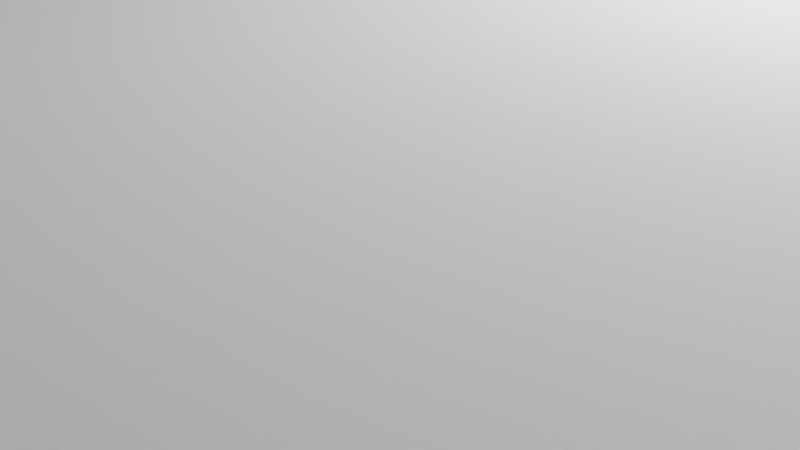 # Source: DeskPlug.blend  (saved by Blender 3.0.42; exported with 4.5.12 LTS)
import bpy
from mathutils import Matrix  # noqa: F401  (used for matrix-valued properties, if any)

bpy.ops.wm.read_factory_settings(use_empty=True)
scene = bpy.context.scene
scene.name = 'Scene'

# ---- collections
col_collection = bpy.data.collections.new('Collection'); scene.collection.children.link(col_collection)
col_collection_1 = bpy.data.collections.new('Collection 1'); col_collection.children.link(col_collection_1)

# ---- materials (node trees are filled in below, after node groups)
mat_material_001 = bpy.data.materials.new('Material.001')
mat_material_001.use_transparent_shadow = False

# ---- material node trees
mat_material_001.use_nodes = True; mat_material_001.node_tree.nodes.clear()
_N = mat_material_001.node_tree.nodes; _L = mat_material_001.node_tree.links
n0 = _N.new('ShaderNodeBsdfPrincipled'); n0.name = 'Principled BSDF'; n0.location = (10, 300)
n0.distribution = 'GGX'
n0.subsurface_method = 'RANDOM_WALK_SKIN'
n0.inputs[0].default_value = (0.8, 0.0, 0.5762, 1.0)
n0.inputs[3].default_value = 1.45
n0.inputs[27].default_value = (0.0, 0.0, 0.0, 1.0)
n0.inputs[28].default_value = 1.0
n1 = _N.new('ShaderNodeOutputMaterial'); n1.name = 'Material Output'; n1.location = (300, 300)
_L.new(n0.outputs[0], n1.inputs[0])
n1.is_active_output = True

# ---- world
world_world = bpy.data.worlds.new('World'); scene.world = world_world
world_world.use_nodes = True; world_world.node_tree.nodes.clear()
_N = world_world.node_tree.nodes; _L = world_world.node_tree.links
n0 = _N.new('ShaderNodeOutputWorld'); n0.name = 'World Output'; n0.location = (300, 300)
n1 = _N.new('ShaderNodeBackground'); n1.name = 'Background'; n1.location = (10, 300)
n1.inputs[0].default_value = (0.05088, 0.05088, 0.05088, 1.0)
_L.new(n1.outputs[0], n0.inputs[0])
n0.is_active_output = True
world_world.color = (0.05088, 0.05088, 0.05088)
world_world.use_sun_shadow = False
world_world.sun_shadow_jitter_overblur = 0.0

# ---- cameras
cam_camera = bpy.data.cameras.new('Camera')
cam_camera.clip_end = 100.0
cam_camera.ortho_scale = 7.314

# ---- lights
light_light = bpy.data.lights.new('Light', 'POINT')
light_light.transmission_factor = 0.0
light_light.energy = 1000.0
light_light.shadow_soft_size = 0.1
light_light.shadow_maximum_resolution = 0.006
light_light.use_absolute_resolution = True

# ---- meshes
me_cylinder_002 = bpy.data.meshes.new('Cylinder.002')
me_cylinder_002.from_pydata([(0.0, 1.0, -1.0), (0.0, 0.9333, -1.0), (0.0, 0.9333, 0.2), (0.0, 1.067, 0.8), (0.0, 1.067, 1.2), (0.1821, 0.9154, -1.0), (0.09802, 0.9952, -1.0), (0.1821, 0.9154, 0.2), (0.3572, 0.8623, -1.0), (0.2081, 1.046, 0.8), (0.3572, 0.8623, 0.2), (0.2081, 1.046, 1.2), (0.1951, 0.9808, -1.0), (0.5185, 0.776, -1.0), (0.4082, 0.9855, 0.8), (0.5185, 0.776, 0.2), (0.66, 0.66, -1.0), (0.4082, 0.9855, 1.2), (0.5926, 0.8869, 0.8), (0.66, 0.66, 0.2), (0.776, 0.5185, -1.0), (0.2903, 0.9569, -1.0), (0.776, 0.5185, 0.2), (0.5926, 0.8869, 1.2), (0.3827, 0.9239, -1.0), (0.8623, 0.3572, -1.0), (0.7542, 0.7542, 0.8), (0.8623, 0.3572, 0.2), (0.9154, 0.1821, -1.0), (0.7542, 0.7542, 1.2), (0.4714, 0.8819, -1.0), (0.9154, 0.1821, 0.2), (0.9333, -4.08e-08, -1.0), (0.8869, 0.5926, 0.8), (0.9333, -4.08e-08, 0.2), (0.8869, 0.5926, 1.2), (0.5556, 0.8315, -1.0), (0.9154, -0.1821, -1.0), (0.9154, -0.1821, 0.2), (0.9855, 0.4082, 0.8), (0.8623, -0.3572, -1.0), (0.9855, 0.4082, 1.2), (0.8623, -0.3572, 0.2), (1.046, 0.2081, 0.8), (0.776, -0.5185, -1.0), (0.6344, 0.773, -1.0), (0.776, -0.5185, 0.2), (1.046, 0.2081, 1.2), (0.66, -0.66, -1.0), (0.7071, 0.7071, -1.0), (0.66, -0.66, 0.2), (1.067, -4.663e-08, 0.8), (1.067, -4.663e-08, 1.2), (0.5185, -0.776, -1.0), (1.046, -0.2081, 0.8), (0.5185, -0.776, 0.2), (0.3572, -0.8623, -1.0), (0.773, 0.6344, -1.0), (0.3572, -0.8623, 0.2), (1.046, -0.2081, 1.2), (0.1821, -0.9154, -1.0), (0.8315, 0.5556, -1.0), (0.9855, -0.4082, 0.8), (0.1821, -0.9154, 0.2), (0.9855, -0.4082, 1.2), (-8.159e-08, -0.9333, -1.0), (0.8869, -0.5926, 0.8), (-8.159e-08, -0.9333, 0.2), (0.8819, 0.4714, -1.0), (-0.1821, -0.9154, -1.0), (-0.1821, -0.9154, 0.2), (0.8869, -0.5926, 1.2), (-0.3572, -0.8623, -1.0), (0.7542, -0.7542, 0.8), (0.9239, 0.3827, -1.0), (-0.3572, -0.8623, 0.2), (-0.5185, -0.776, -1.0), (0.7542, -0.7542, 1.2), (-0.5185, -0.776, 0.2), (0.5926, -0.8869, 0.8), (-0.66, -0.66, -1.0), (0.9569, 0.2903, -1.0), (0.5926, -0.8869, 1.2), (-0.66, -0.66, 0.2), (-0.776, -0.5185, -1.0), (0.4082, -0.9855, 0.8), (-0.776, -0.5185, 0.2), (0.9808, 0.1951, -1.0), (-0.8623, -0.3572, -1.0), (0.4082, -0.9855, 1.2), (0.2081, -1.046, 0.8), (-0.8623, -0.3572, 0.2), (-0.9154, -0.1821, -1.0), (0.9952, 0.09802, -1.0), (0.2081, -1.046, 1.2), (-0.9154, -0.1821, 0.2), (-0.9333, 1.113e-08, -1.0), (1.0, -4.371e-08, -1.0), (-9.325e-08, -1.067, 0.8), (-0.9333, 1.113e-08, 0.2), (-9.325e-08, -1.067, 1.2), (-0.9154, 0.1821, -1.0), (0.9952, -0.09802, -1.0), (-0.9154, 0.1821, 0.2), (-0.8623, 0.3572, -1.0), (-0.2081, -1.046, 0.8), (-0.2081, -1.046, 1.2), (-0.8623, 0.3572, 0.2), (-0.776, 0.5185, -1.0), (0.9808, -0.1951, -1.0), (-0.776, 0.5185, 0.2), (-0.4082, -0.9855, 0.8), (-0.66, 0.66, -1.0), (-0.4082, -0.9855, 1.2), (-0.66, 0.66, 0.2), (-0.5926, -0.8869, 0.8), (-0.5185, 0.776, -1.0), (0.9569, -0.2903, -1.0), (-0.5185, 0.776, 0.2), (-0.5926, -0.8869, 1.2), (-0.3572, 0.8623, -1.0), (0.9239, -0.3827, -1.0), (-0.3572, 0.8623, 0.2), (-0.7542, -0.7542, 0.8), (-0.1821, 0.9154, -1.0), (-0.7542, -0.7542, 1.2), (-0.1821, 0.9154, 0.2), (0.8819, -0.4714, -1.0), (-0.8869, -0.5926, 0.8), (-0.8869, -0.5926, 1.2), (0.8315, -0.5556, -1.0), (-0.9855, -0.4082, 0.8), (-0.9855, -0.4082, 1.2), (0.773, -0.6344, -1.0), (-1.046, -0.2081, 0.8), (-1.046, -0.2081, 1.2), (-1.067, 1.272e-08, 0.8), (0.7071, -0.7071, -1.0), (-1.067, 1.272e-08, 1.2), (-1.046, 0.2081, 0.8), (0.6344, -0.773, -1.0), (-1.046, 0.2081, 1.2), (-0.9855, 0.4082, 0.8), (0.5556, -0.8315, -1.0), (-0.9855, 0.4082, 1.2), (-0.8869, 0.5926, 0.8), (0.4714, -0.8819, -1.0), (-0.8869, 0.5926, 1.2), (-0.7542, 0.7542, 0.8), (0.3827, -0.9239, -1.0), (-0.7542, 0.7542, 1.2), (-0.5926, 0.8869, 0.8), (0.2903, -0.9569, -1.0), (-0.5926, 0.8869, 1.2), (-0.4082, 0.9855, 0.8), (0.1951, -0.9808, -1.0), (-0.4082, 0.9855, 1.2), (-0.2081, 1.046, 0.8), (0.09802, -0.9952, -1.0), (-0.2081, 1.046, 1.2), (-8.742e-08, -1.0, -1.0), (-0.09802, -0.9952, -1.0), (-0.1951, -0.9808, -1.0), (-0.2903, -0.9569, -1.0), (-0.3827, -0.9239, -1.0), (-0.4714, -0.8819, -1.0), (-0.5556, -0.8315, -1.0), (-0.6344, -0.773, -1.0), (-0.7071, -0.7071, -1.0), (-0.773, -0.6344, -1.0), (-0.8315, -0.5556, -1.0), (-0.8819, -0.4714, -1.0), (-0.9239, -0.3827, -1.0), (-0.9569, -0.2903, -1.0), (-0.9808, -0.1951, -1.0), (-0.9952, -0.09802, -1.0), (-1.0, 1.192e-08, -1.0), (-0.9952, 0.09802, -1.0), (-0.9808, 0.1951, -1.0), (-0.9569, 0.2903, -1.0), (-0.9239, 0.3827, -1.0), (-0.8819, 0.4714, -1.0), (-0.8315, 0.5556, -1.0), (-0.773, 0.6344, -1.0), (-0.7071, 0.7071, -1.0), (-0.6344, 0.773, -1.0), (-0.5556, 0.8315, -1.0), (-0.4714, 0.8819, -1.0), (-0.3827, 0.9239, -1.0), (-0.2903, 0.9569, -1.0), (-0.1951, 0.9808, -1.0), (-0.09802, 0.9952, -1.0), (0.0, 1.0, 0.8), (-0.6344, 0.773, 0.8), (0.2903, -0.9569, 0.8), (0.09802, 0.9952, 0.8), (0.9808, 0.1951, 0.8), (-0.8819, -0.4714, 0.8), (-0.5556, 0.8315, 0.8), (0.1951, 0.9808, 0.8), (0.9952, 0.09802, 0.8), (-0.4714, 0.8819, 0.8), (-0.9239, -0.3827, 0.8), (0.1951, -0.9808, 0.8), (0.2903, 0.9569, 0.8), (1.0, -4.371e-08, 0.8), (-0.9569, -0.2903, 0.8), (-0.3827, 0.9239, 0.8), (0.3827, 0.9239, 0.8), (0.9952, -0.09802, 0.8), (0.09802, -0.9952, 0.8), (-0.2903, 0.9569, 0.8), (-0.9808, -0.1951, 0.8), (0.4714, 0.8819, 0.8), (-8.742e-08, -1.0, 0.8), (0.9808, -0.1951, 0.8), (-0.9952, -0.09802, 0.8), (-0.1951, 0.9808, 0.8), (0.773, 0.6344, 0.8), (0.8819, 0.4714, 0.8), (0.5556, 0.8315, 0.8), (-0.09802, -0.9952, 0.8), (0.8315, 0.5556, 0.8), (-1.0, 1.192e-08, 0.8), (0.9569, -0.2903, 0.8), (-0.09802, 0.9952, 0.8), (-0.1951, -0.9808, 0.8), (-0.9952, 0.09802, 0.8), (-0.2903, -0.9569, 0.8), (0.6344, 0.773, 0.8), (-0.9808, 0.1951, 0.8), (0.9239, -0.3827, 0.8), (-0.3827, -0.9239, 0.8), (0.4714, -0.8819, 0.8), (0.6344, -0.773, 0.8), (0.8819, -0.4714, 0.8), (0.7071, 0.7071, 0.8), (0.5556, -0.8315, 0.8), (-0.4714, -0.8819, 0.8), (-0.9569, 0.2903, 0.8), (0.8315, -0.5556, 0.8), (-0.5556, -0.8315, 0.8), (-0.9239, 0.3827, 0.8), (0.773, -0.6344, 0.8), (-0.8819, 0.4714, 0.8), (-0.6344, -0.773, 0.8), (0.7071, -0.7071, 0.8), (-0.773, -0.6344, 0.8), (-0.8315, -0.5556, 0.8), (-0.8315, 0.5556, 0.8), (-0.7071, -0.7071, 0.8), (-0.773, 0.6344, 0.8), (0.9239, 0.3827, 0.8), (-0.7071, 0.7071, 0.8), (0.9569, 0.2903, 0.8), (0.3827, -0.9239, 0.8)], [], [(6, 0, 192, 195), (12, 6, 195, 199), (21, 12, 199, 204), (24, 21, 204, 208), (30, 24, 208, 213), (36, 30, 213, 220), (45, 36, 220, 229), (49, 45, 229, 236), (218, 57, 49, 236), (222, 61, 57, 218), (219, 68, 61, 222), (252, 74, 68, 219), (254, 81, 74, 252), (196, 87, 81, 254), (200, 93, 87, 196), (205, 97, 93, 200), (209, 102, 97, 205), (215, 109, 102, 209), (224, 117, 109, 215), (231, 121, 117, 224), (235, 127, 121, 231), (240, 130, 127, 235), (243, 133, 130, 240), (246, 137, 133, 243), (234, 140, 137, 246), (237, 143, 140, 234), (233, 146, 143, 237), (255, 149, 146, 233), (194, 152, 149, 255), (203, 155, 152, 194), (210, 158, 155, 203), (214, 160, 158, 210), (221, 161, 160, 214), (226, 162, 161, 221), (228, 163, 162, 226), (232, 164, 163, 228), (238, 165, 164, 232), (241, 166, 165, 238), (245, 167, 166, 241), (250, 168, 167, 245), (169, 168, 250, 247), (170, 169, 247, 248), (171, 170, 248, 197), (172, 171, 197, 202), (173, 172, 202, 206), (174, 173, 206, 212), (175, 174, 212, 216), (176, 175, 216, 223), (177, 176, 223, 227), (178, 177, 227, 230), (179, 178, 230, 239), (180, 179, 239, 242), (181, 180, 242, 244), (182, 181, 244, 249), (183, 182, 249, 251), (184, 183, 251, 253), (185, 184, 253, 193), (186, 185, 193, 198), (187, 186, 198, 201), (188, 187, 201, 207), (189, 188, 207, 211), (190, 189, 211, 217), (191, 190, 217, 225), (0, 191, 225, 192), (53, 143, 146, 149, 152, 155, 158, 160, 161, 162, 163, 164, 165, 166, 76, 72, 69, 65, 60, 56), (166, 167, 168, 169, 170, 171, 172, 173, 174, 175, 176, 177, 178, 179, 180, 181, 182, 183, 184, 185, 186, 187, 188, 189, 190, 191, 0, 6, 12, 21, 24, 30, 36, 45, 49, 57, 61, 68, 74, 81, 87, 93, 97, 102, 109, 117, 121, 127, 130, 133, 137, 140, 143, 53, 48, 44, 40, 37, 32, 28, 25, 20, 16, 13, 8, 5, 1, 124, 120, 116, 112, 108, 104, 101, 96, 92, 88, 84, 80, 76), (3, 4, 11, 9), (9, 11, 17, 14), (14, 17, 23, 18), (18, 23, 29, 26), (26, 29, 35, 33), (33, 35, 41, 39), (39, 41, 47, 43), (43, 47, 52, 51), (51, 52, 59, 54), (54, 59, 64, 62), (62, 64, 71, 66), (66, 71, 77, 73), (73, 77, 82, 79), (79, 82, 89, 85), (85, 89, 94, 90), (90, 94, 100, 98), (98, 100, 106, 105), (105, 106, 113, 111), (111, 113, 119, 115), (115, 119, 125, 123), (123, 125, 129, 128), (128, 129, 132, 131), (131, 132, 135, 134), (134, 135, 138, 136), (136, 138, 141, 139), (139, 141, 144, 142), (142, 144, 147, 145), (145, 147, 150, 148), (148, 150, 153, 151), (151, 153, 156, 154), (129, 125, 119, 113, 106, 100, 94, 89, 82, 77, 71, 64, 59, 52, 47, 41, 35, 29, 23, 17, 11, 4, 159, 156, 153, 150, 147, 144, 141, 138, 135, 132), (154, 156, 159, 157), (157, 159, 4, 3), (199, 9, 14, 18, 26, 33, 39, 43, 196, 254, 252, 219, 222, 218, 236, 229, 220, 213, 208, 204), (200, 196, 43, 51, 54, 62, 66, 73, 79, 85, 90, 98, 105, 111, 115, 123, 128, 131, 134, 136, 139, 142, 145, 148, 151, 154, 157, 3, 9, 199, 195, 192, 225, 217, 211, 207, 201, 198, 193, 253, 251, 249, 244, 242, 239, 230, 227, 223, 216, 212, 206, 202, 197, 248, 247, 250, 245, 241, 238, 232, 228, 226, 221, 214, 210, 203, 194, 255, 233, 237, 234, 246, 243, 240, 235, 231, 224, 215, 209, 205), (5, 7, 2, 1), (8, 10, 7, 5), (10, 8, 13, 15), (15, 13, 16, 19), (22, 19, 16, 20), (27, 22, 20, 25), (31, 27, 25, 28), (34, 31, 28, 32), (38, 34, 32, 37), (42, 38, 37, 40), (46, 42, 40, 44), (50, 46, 44, 48), (55, 50, 48, 53), (58, 55, 53, 56), (63, 58, 56, 60), (67, 63, 60, 65), (70, 67, 65, 69), (75, 70, 69, 72), (78, 75, 72, 76), (83, 78, 76, 80), (84, 86, 83, 80), (88, 91, 86, 84), (92, 95, 91, 88), (96, 99, 95, 92), (101, 103, 99, 96), (104, 107, 103, 101), (107, 104, 108, 110), (110, 108, 112, 114), (116, 118, 114, 112), (120, 122, 118, 116), (126, 2, 7, 10, 15, 19, 22, 27, 31, 34, 38, 42, 46, 50, 55, 58, 63, 67, 70, 75, 78, 83, 86, 91, 95, 99, 103, 107, 110, 114, 118, 122), (124, 126, 122, 120), (1, 2, 126, 124)])
_uv = me_cylinder_002.uv_layers.new(name='UVMap')
_uv.uv.foreach_set('vector', [0.9844, 0.5, 1.0, 0.5, 1.0, 0.95, 0.9844, 0.95, 0.9688, 0.5, 0.9844, 0.5, 0.9844, 0.95, 0.9688, 0.95, 0.9531, 0.5, 0.9688, 0.5, 0.9688, 0.95, 0.9531, 0.95, 0.9375, 0.5, 0.9531, 0.5, 0.9531, 0.95, 0.9375, 0.95, 0.9219, 0.5, 0.9375, 0.5, 0.9375, 0.95, 0.9219, 0.95, 0.9062, 0.5, 0.9219, 0.5, 0.9219, 0.95, 0.9062, 0.95, 0.8906, 0.5, 0.9062, 0.5, 0.9062, 0.95, 0.8906, 0.95, 0.875, 0.5, 0.8906, 0.5, 0.8906, 0.95, 0.875, 0.95, 0.8594, 0.95, 0.8594, 0.5, 0.875, 0.5, 0.875, 0.95, 0.8438, 0.95, 0.8438, 0.5, 0.8594, 0.5, 0.8594, 0.95, 0.8281, 0.95, 0.8281, 0.5, 0.8438, 0.5, 0.8438, 0.95, 0.8125, 0.95, 0.8125, 0.5, 0.8281, 0.5, 0.8281, 0.95, 0.7969, 0.95, 0.7969, 0.5, 0.8125, 0.5, 0.8125, 0.95, 0.7812, 0.95, 0.7812, 0.5, 0.7969, 0.5, 0.7969, 0.95, 0.7656, 0.95, 0.7656, 0.5, 0.7812, 0.5, 0.7812, 0.95, 0.75, 0.95, 0.75, 0.5, 0.7656, 0.5, 0.7656, 0.95, 0.7344, 0.95, 0.7344, 0.5, 0.75, 0.5, 0.75, 0.95, 0.7187, 0.95, 0.7188, 0.5, 0.7344, 0.5, 0.7344, 0.95, 0.7031, 0.95, 0.7031, 0.5, 0.7188, 0.5, 0.7188, 0.95, 0.6875, 0.95, 0.6875, 0.5, 0.7031, 0.5, 0.7031, 0.95, 0.6719, 0.95, 0.6719, 0.5, 0.6875, 0.5, 0.6875, 0.95, 0.6562, 0.95, 0.6562, 0.5, 0.6719, 0.5, 0.6719, 0.95, 0.6406, 0.95, 0.6406, 0.5, 0.6562, 0.5, 0.6562, 0.95, 0.625, 0.95, 0.625, 0.5, 0.6406, 0.5, 0.6406, 0.95, 0.6094, 0.95, 0.6094, 0.5, 0.625, 0.5, 0.625, 0.95, 0.5938, 0.95, 0.5938, 0.5, 0.6094, 0.5, 0.6094, 0.95, 0.5781, 0.95, 0.5781, 0.5, 0.5938, 0.5, 0.5938, 0.95, 0.5625, 0.95, 0.5625, 0.5, 0.5781, 0.5, 0.5781, 0.95, 0.5469, 0.95, 0.5469, 0.5, 0.5625, 0.5, 0.5625, 0.95, 0.5312, 0.95, 0.5312, 0.5, 0.5469, 0.5, 0.5469, 0.95, 0.5156, 0.95, 0.5156, 0.5, 0.5312, 0.5, 0.5312, 0.95, 0.5, 0.95, 0.5, 0.5, 0.5156, 0.5, 0.5156, 0.95, 0.4844, 0.95, 0.4844, 0.5, 0.5, 0.5, 0.5, 0.95, 0.4688, 0.95, 0.4688, 0.5, 0.4844, 0.5, 0.4844, 0.95, 0.4531, 0.95, 0.4531, 0.5, 0.4688, 0.5, 0.4688, 0.95, 0.4375, 0.95, 0.4375, 0.5, 0.4531, 0.5, 0.4531, 0.95, 0.4219, 0.95, 0.4219, 0.5, 0.4375, 0.5, 0.4375, 0.95, 0.4062, 0.95, 0.4062, 0.5, 0.4219, 0.5, 0.4219, 0.95, 0.3906, 0.95, 0.3906, 0.5, 0.4062, 0.5, 0.4062, 0.95, 0.375, 0.95, 0.375, 0.5, 0.3906, 0.5, 0.3906, 0.95, 0.3594, 0.5, 0.375, 0.5, 0.375, 0.95, 0.3594, 0.95, 0.3438, 0.5, 0.3594, 0.5, 0.3594, 0.95, 0.3438, 0.95, 0.3281, 0.5, 0.3438, 0.5, 0.3438, 0.95, 0.3281, 0.95, 0.3125, 0.5, 0.3281, 0.5, 0.3281, 0.95, 0.3125, 0.95, 0.2969, 0.5, 0.3125, 0.5, 0.3125, 0.95, 0.2969, 0.95, 0.2812, 0.5, 0.2969, 0.5, 0.2969, 0.95, 0.2812, 0.95, 0.2656, 0.5, 0.2812, 0.5, 0.2812, 0.95, 0.2656, 0.95, 0.25, 0.5, 0.2656, 0.5, 0.2656, 0.95, 0.25, 0.95, 0.2344, 0.5, 0.25, 0.5, 0.25, 0.95, 0.2344, 0.95, 0.2188, 0.5, 0.2344, 0.5, 0.2344, 0.95, 0.2187, 0.95, 0.2031, 0.5, 0.2188, 0.5, 0.2188, 0.95, 0.2031, 0.95, 0.1875, 0.5, 0.2031, 0.5, 0.2031, 0.95, 0.1875, 0.95, 0.1719, 0.5, 0.1875, 0.5, 0.1875, 0.95, 0.1719, 0.95, 0.1562, 0.5, 0.1719, 0.5, 0.1719, 0.95, 0.1562, 0.95, 0.1406, 0.5, 0.1562, 0.5, 0.1562, 0.95, 0.1406, 0.95, 0.125, 0.5, 0.1406, 0.5, 0.1406, 0.95, 0.125, 0.95, 0.1094, 0.5, 0.125, 0.5, 0.125, 0.95, 0.1094, 0.95, 0.09375, 0.5, 0.1094, 0.5, 0.1094, 0.95, 0.09375, 0.95, 0.07812, 0.5, 0.09375, 0.5, 0.09375, 0.95, 0.07812, 0.95, 0.0625, 0.5, 0.07812, 0.5, 0.07812, 0.95, 0.0625, 0.95, 0.04688, 0.5, 0.0625, 0.5, 0.0625, 0.95, 0.04687, 0.95, 0.03125, 0.5, 0.04688, 0.5, 0.04688, 0.95, 0.03125, 0.95, 0.01562, 0.5, 0.03125, 0.5, 0.03125, 0.95, 0.01562, 0.95, 0.0, 0.5, 0.01562, 0.5, 0.01562, 0.95, 0.0, 0.95, 0.8744, 0.06375, 0.8833, 0.05045, 0.8631, 0.03834, 0.8418, 0.02827, 0.8197, 0.02033, 0.7968, 0.01461, 0.7735, 0.01116, 0.75, 0.01, 0.7265, 0.01116, 0.7032, 0.01461, 0.6803, 0.02033, 0.6582, 0.02827, 0.6369, 0.03834, 0.6167, 0.05045, 0.6256, 0.06375, 0.6643, 0.04305, 0.7063, 0.0303, 0.75, 0.026, 0.7937, 0.0303, 0.8357, 0.04305, 0.6167, 0.05045, 0.5977, 0.06448, 0.5803, 0.08029, 0.5645, 0.09775, 0.5504, 0.1167, 0.5383, 0.1369, 0.5283, 0.1582, 0.5203, 0.1803, 0.5146, 0.2032, 0.5112, 0.2265, 0.51, 0.25, 0.5112, 0.2735, 0.5146, 0.2968, 0.5203, 0.3197, 0.5283, 0.3418, 0.5383, 0.3631, 0.5504, 0.3833, 0.5645, 0.4023, 0.5803, 0.4197, 0.5977, 0.4355, 0.6167, 0.4496, 0.6369, 0.4617, 0.6582, 0.4717, 0.6803, 0.4797, 0.7032, 0.4854, 0.7265, 0.4888, 0.75, 0.49, 0.7735, 0.4888, 0.7968, 0.4854, 0.8197, 0.4797, 0.8418, 0.4717, 0.8631, 0.4617, 0.8833, 0.4496, 0.9023, 0.4355, 0.9197, 0.4197, 0.9355, 0.4023, 0.9496, 0.3833, 0.9617, 0.3631, 0.9717, 0.3418, 0.9797, 0.3197, 0.9854, 0.2968, 0.9888, 0.2735, 0.99, 0.25, 0.9888, 0.2265, 0.9854, 0.2032, 0.9797, 0.1803, 0.9717, 0.1582, 0.9617, 0.1369, 0.9496, 0.1167, 0.9355, 0.09775, 0.9197, 0.08029, 0.9023, 0.06448, 0.8833, 0.05045, 0.8744, 0.06375, 0.9084, 0.09161, 0.9362, 0.1256, 0.9569, 0.1643, 0.9697, 0.2063, 0.974, 0.25, 0.9697, 0.2937, 0.9569, 0.3357, 0.9362, 0.3744, 0.9084, 0.4084, 0.8744, 0.4362, 0.8357, 0.4569, 0.7937, 0.4697, 0.75, 0.474, 0.7063, 0.4697, 0.6643, 0.4569, 0.6256, 0.4362, 0.5916, 0.4084, 0.5638, 0.3744, 0.5431, 0.3357, 0.5303, 0.2937, 0.526, 0.25, 0.5303, 0.2063, 0.5431, 0.1643, 0.5638, 0.1256, 0.5916, 0.09161, 0.6256, 0.06375, 1.0, 0.5, 1.0, 1.0, 0.9688, 1.0, 0.9688, 0.5, 0.9688, 0.5, 0.9688, 1.0, 0.9375, 1.0, 0.9375, 0.5, 0.9375, 0.5, 0.9375, 1.0, 0.9062, 1.0, 0.9062, 0.5, 0.9062, 0.5, 0.9062, 1.0, 0.875, 1.0, 0.875, 0.5, 0.875, 0.5, 0.875, 1.0, 0.8438, 1.0, 0.8438, 0.5, 0.8438, 0.5, 0.8438, 1.0, 0.8125, 1.0, 0.8125, 0.5, 0.8125, 0.5, 0.8125, 1.0, 0.7812, 1.0, 0.7812, 0.5, 0.7812, 0.5, 0.7812, 1.0, 0.75, 1.0, 0.75, 0.5, 0.75, 0.5, 0.75, 1.0, 0.7188, 1.0, 0.7188, 0.5, 0.7188, 0.5, 0.7188, 1.0, 0.6875, 1.0, 0.6875, 0.5, 0.6875, 0.5, 0.6875, 1.0, 0.6562, 1.0, 0.6562, 0.5, 0.6562, 0.5, 0.6562, 1.0, 0.625, 1.0, 0.625, 0.5, 0.625, 0.5, 0.625, 1.0, 0.5938, 1.0, 0.5938, 0.5, 0.5938, 0.5, 0.5938, 1.0, 0.5625, 1.0, 0.5625, 0.5, 0.5625, 0.5, 0.5625, 1.0, 0.5312, 1.0, 0.5312, 0.5, 0.5312, 0.5, 0.5312, 1.0, 0.5, 1.0, 0.5, 0.5, 0.5, 0.5, 0.5, 1.0, 0.4688, 1.0, 0.4688, 0.5, 0.4688, 0.5, 0.4688, 1.0, 0.4375, 1.0, 0.4375, 0.5, 0.4375, 0.5, 0.4375, 1.0, 0.4062, 1.0, 0.4062, 0.5, 0.4062, 0.5, 0.4062, 1.0, 0.375, 1.0, 0.375, 0.5, 0.375, 0.5, 0.375, 1.0, 0.3438, 1.0, 0.3438, 0.5, 0.3438, 0.5, 0.3438, 1.0, 0.3125, 1.0, 0.3125, 0.5, 0.3125, 0.5, 0.3125, 1.0, 0.2812, 1.0, 0.2812, 0.5, 0.2812, 0.5, 0.2812, 1.0, 0.25, 1.0, 0.25, 0.5, 0.25, 0.5, 0.25, 1.0, 0.2188, 1.0, 0.2188, 0.5, 0.2188, 0.5, 0.2188, 1.0, 0.1875, 1.0, 0.1875, 0.5, 0.1875, 0.5, 0.1875, 1.0, 0.1562, 1.0, 0.1562, 0.5, 0.1562, 0.5, 0.1562, 1.0, 0.125, 1.0, 0.125, 0.5, 0.125, 0.5, 0.125, 1.0, 0.09375, 1.0, 0.09375, 0.5, 0.09375, 0.5, 0.09375, 1.0, 0.0625, 1.0, 0.0625, 0.5, 0.05045, 0.1167, 0.08029, 0.08029, 0.1167, 0.05045, 0.1582, 0.02827, 0.2032, 0.01461, 0.25, 0.01, 0.2968, 0.01461, 0.3418, 0.02827, 0.3833, 0.05045, 0.4197, 0.08029, 0.4496, 0.1167, 0.4717, 0.1582, 0.4854, 0.2032, 0.49, 0.25, 0.4854, 0.2968, 0.4717, 0.3418, 0.4496, 0.3833, 0.4197, 0.4197, 0.3833, 0.4496, 0.3418, 0.4717, 0.2968, 0.4854, 0.25, 0.49, 0.2032, 0.4854, 0.1582, 0.4717, 0.1167, 0.4496, 0.08029, 0.4197, 0.05045, 0.3833, 0.02827, 0.3418, 0.01461, 0.2968, 0.01, 0.25, 0.01461, 0.2032, 0.02827, 0.1582, 0.0625, 0.5, 0.0625, 1.0, 0.03125, 1.0, 0.03125, 0.5, 0.03125, 0.5, 0.03125, 1.0, 0.0, 1.0, 0.0, 0.5, 0.7939, 0.4707, 0.7968, 0.4854, 0.8418, 0.4717, 0.8833, 0.4496, 0.9197, 0.4197, 0.9496, 0.3833, 0.9717, 0.3418, 0.9854, 0.2968, 0.9707, 0.2939, 0.9653, 0.3153, 0.9579, 0.3361, 0.9484, 0.3561, 0.9371, 0.375, 0.9239, 0.3927, 0.9091, 0.4091, 0.8927, 0.4239, 0.875, 0.4371, 0.8561, 0.4484, 0.8361, 0.4579, 0.8153, 0.4653, 0.9739, 0.2721, 0.9707, 0.2939, 0.9854, 0.2968, 0.99, 0.25, 0.9854, 0.2032, 0.9717, 0.1582, 0.9496, 0.1167, 0.9197, 0.08029, 0.8833, 0.05045, 0.8418, 0.02827, 0.7968, 0.01461, 0.75, 0.01, 0.7032, 0.01461, 0.6582, 0.02827, 0.6167, 0.05045, 0.5803, 0.08029, 0.5504, 0.1167, 0.5283, 0.1582, 0.5146, 0.2032, 0.51, 0.25, 0.5146, 0.2968, 0.5283, 0.3418, 0.5504, 0.3833, 0.5803, 0.4197, 0.6167, 0.4496, 0.6582, 0.4717, 0.7032, 0.4854, 0.75, 0.49, 0.7968, 0.4854, 0.7939, 0.4707, 0.7721, 0.4739, 0.75, 0.475, 0.7279, 0.4739, 0.7061, 0.4707, 0.6847, 0.4653, 0.6639, 0.4579, 0.6439, 0.4484, 0.625, 0.4371, 0.6073, 0.4239, 0.5909, 0.4091, 0.5761, 0.3927, 0.5629, 0.375, 0.5516, 0.3561, 0.5421, 0.3361, 0.5347, 0.3153, 0.5293, 0.2939, 0.5261, 0.2721, 0.525, 0.25, 0.5261, 0.2279, 0.5293, 0.2061, 0.5347, 0.1847, 0.5421, 0.1639, 0.5516, 0.1439, 0.5629, 0.125, 0.5761, 0.1073, 0.5909, 0.0909, 0.6073, 0.07607, 0.625, 0.06292, 0.6439, 0.05157, 0.6639, 0.04213, 0.6847, 0.03469, 0.7061, 0.02932, 0.7279, 0.02608, 0.75, 0.025, 0.7721, 0.02608, 0.7939, 0.02932, 0.8153, 0.03469, 0.8361, 0.04213, 0.8561, 0.05157, 0.875, 0.06292, 0.8927, 0.07607, 0.9091, 0.0909, 0.9239, 0.1073, 0.9371, 0.125, 0.9484, 0.1439, 0.9579, 0.1639, 0.9653, 0.1847, 0.9707, 0.2061, 0.9739, 0.2279, 0.975, 0.25, 0.9688, 0.5, 0.9688, 1.0, 1.0, 1.0, 1.0, 0.5, 0.9375, 0.5, 0.9375, 1.0, 0.9688, 1.0, 0.9688, 0.5, 0.9375, 1.0, 0.9375, 0.5, 0.9062, 0.5, 0.9062, 1.0, 0.9062, 1.0, 0.9062, 0.5, 0.875, 0.5, 0.875, 1.0, 0.8438, 1.0, 0.875, 1.0, 0.875, 0.5, 0.8438, 0.5, 0.8125, 1.0, 0.8438, 1.0, 0.8438, 0.5, 0.8125, 0.5, 0.7812, 1.0, 0.8125, 1.0, 0.8125, 0.5, 0.7812, 0.5, 0.75, 1.0, 0.7812, 1.0, 0.7812, 0.5, 0.75, 0.5, 0.7188, 1.0, 0.75, 1.0, 0.75, 0.5, 0.7188, 0.5, 0.6875, 1.0, 0.7188, 1.0, 0.7188, 0.5, 0.6875, 0.5, 0.6562, 1.0, 0.6875, 1.0, 0.6875, 0.5, 0.6562, 0.5, 0.625, 1.0, 0.6562, 1.0, 0.6562, 0.5, 0.625, 0.5, 0.5938, 1.0, 0.625, 1.0, 0.625, 0.5, 0.5938, 0.5, 0.5625, 1.0, 0.5938, 1.0, 0.5938, 0.5, 0.5625, 0.5, 0.5312, 1.0, 0.5625, 1.0, 0.5625, 0.5, 0.5312, 0.5, 0.5, 1.0, 0.5312, 1.0, 0.5312, 0.5, 0.5, 0.5, 0.4688, 1.0, 0.5, 1.0, 0.5, 0.5, 0.4688, 0.5, 0.4375, 1.0, 0.4688, 1.0, 0.4688, 0.5, 0.4375, 0.5, 0.4062, 1.0, 0.4375, 1.0, 0.4375, 0.5, 0.4062, 0.5, 0.375, 1.0, 0.4062, 1.0, 0.4062, 0.5, 0.375, 0.5, 0.3438, 0.5, 0.3438, 1.0, 0.375, 1.0, 0.375, 0.5, 0.3125, 0.5, 0.3125, 1.0, 0.3438, 1.0, 0.3438, 0.5, 0.2812, 0.5, 0.2812, 1.0, 0.3125, 1.0, 0.3125, 0.5, 0.25, 0.5, 0.25, 1.0, 0.2812, 1.0, 0.2812, 0.5, 0.2188, 0.5, 0.2188, 1.0, 0.25, 1.0, 0.25, 0.5, 0.1875, 0.5, 0.1875, 1.0, 0.2188, 1.0, 0.2188, 0.5, 0.1875, 1.0, 0.1875, 0.5, 0.1562, 0.5, 0.1562, 1.0, 0.1562, 1.0, 0.1562, 0.5, 0.125, 0.5, 0.125, 1.0, 0.09375, 0.5, 0.09375, 1.0, 0.125, 1.0, 0.125, 0.5, 0.0625, 0.5, 0.0625, 1.0, 0.09375, 1.0, 0.09375, 0.5, 0.2032, 0.4854, 0.25, 0.49, 0.2968, 0.4854, 0.3418, 0.4717, 0.3833, 0.4496, 0.4197, 0.4197, 0.4496, 0.3833, 0.4717, 0.3418, 0.4854, 0.2968, 0.49, 0.25, 0.4854, 0.2032, 0.4717, 0.1582, 0.4496, 0.1167, 0.4197, 0.08029, 0.3833, 0.05045, 0.3418, 0.02827, 0.2968, 0.01461, 0.25, 0.01, 0.2032, 0.01461, 0.1582, 0.02827, 0.1167, 0.05045, 0.08029, 0.08029, 0.05045, 0.1167, 0.02827, 0.1582, 0.01461, 0.2032, 0.01, 0.25, 0.01461, 0.2968, 0.02827, 0.3418, 0.05045, 0.3833, 0.08029, 0.4197, 0.1167, 0.4496, 0.1582, 0.4717, 0.03125, 0.5, 0.03125, 1.0, 0.0625, 1.0, 0.0625, 0.5, 0.0, 0.5, 0.0, 1.0, 0.03125, 1.0, 0.03125, 0.5])
me_cylinder_002.use_remesh_fix_poles = True
me_cylinder_002.use_remesh_preserve_attributes = False
me_cylinder_002.update()
me_cylinder = bpy.data.meshes.new('Cylinder')
me_cylinder.from_pydata([(0.0, 1.0, -1.0), (0.0, 1.0, 1.0), (0.1951, 0.9808, -1.0), (0.1951, 0.9808, 1.0), (0.3827, 0.9239, -1.0), (0.3827, 0.9239, 1.0), (0.5556, 0.8315, -1.0), (0.5556, 0.8315, 1.0), (0.7071, 0.7071, -1.0), (0.7071, 0.7071, 1.0), (0.8315, 0.5556, -1.0), (0.8315, 0.5556, 1.0), (0.9239, 0.3827, -1.0), (0.9239, 0.3827, 1.0), (0.9808, 0.1951, -1.0), (0.9808, 0.1951, 1.0), (1.0, -4.371e-08, -1.0), (1.0, -4.371e-08, 1.0), (0.9808, -0.1951, -1.0), (0.9808, -0.1951, 1.0), (0.9239, -0.3827, -1.0), (0.9239, -0.3827, 1.0), (0.8315, -0.5556, -1.0), (0.8315, -0.5556, 1.0), (0.7071, -0.7071, -1.0), (0.7071, -0.7071, 1.0), (0.5556, -0.8315, -1.0), (0.5556, -0.8315, 1.0), (0.3827, -0.9239, -1.0), (0.3827, -0.9239, 1.0), (0.1951, -0.9808, -1.0), (0.1951, -0.9808, 1.0), (-8.742e-08, -1.0, -1.0), (-8.742e-08, -1.0, 1.0), (-0.1951, -0.9808, -1.0), (-0.1951, -0.9808, 1.0), (-0.3827, -0.9239, -1.0), (-0.3827, -0.9239, 1.0), (-0.5556, -0.8315, -1.0), (-0.5556, -0.8315, 1.0), (-0.7071, -0.7071, -1.0), (-0.7071, -0.7071, 1.0), (-0.8315, -0.5556, -1.0), (-0.8315, -0.5556, 1.0), (-0.9239, -0.3827, -1.0), (-0.9239, -0.3827, 1.0), (-0.9808, -0.1951, -1.0), (-0.9808, -0.1951, 1.0), (-1.0, 1.192e-08, -1.0), (-1.0, 1.192e-08, 1.0), (-0.9808, 0.1951, -1.0), (-0.9808, 0.1951, 1.0), (-0.9239, 0.3827, -1.0), (-0.9239, 0.3827, 1.0), (-0.8315, 0.5556, -1.0), (-0.8315, 0.5556, 1.0), (-0.7071, 0.7071, -1.0), (-0.7071, 0.7071, 1.0), (-0.5556, 0.8315, -1.0), (-0.5556, 0.8315, 1.0), (-0.3827, 0.9239, -1.0), (-0.3827, 0.9239, 1.0), (-0.1951, 0.9808, -1.0), (-0.1951, 0.9808, 1.0)], [], [(0, 1, 3, 2), (2, 3, 5, 4), (4, 5, 7, 6), (6, 7, 9, 8), (8, 9, 11, 10), (10, 11, 13, 12), (12, 13, 15, 14), (14, 15, 17, 16), (16, 17, 19, 18), (18, 19, 21, 20), (20, 21, 23, 22), (22, 23, 25, 24), (24, 25, 27, 26), (26, 27, 29, 28), (28, 29, 31, 30), (30, 31, 33, 32), (32, 33, 35, 34), (34, 35, 37, 36), (36, 37, 39, 38), (38, 39, 41, 40), (40, 41, 43, 42), (42, 43, 45, 44), (44, 45, 47, 46), (46, 47, 49, 48), (48, 49, 51, 50), (50, 51, 53, 52), (52, 53, 55, 54), (54, 55, 57, 56), (56, 57, 59, 58), (58, 59, 61, 60), (3, 1, 63, 61, 59, 57, 55, 53, 51, 49, 47, 45, 43, 41, 39, 37, 35, 33, 31, 29, 27, 25, 23, 21, 19, 17, 15, 13, 11, 9, 7, 5), (60, 61, 63, 62), (62, 63, 1, 0), (0, 2, 4, 6, 8, 10, 12, 14, 16, 18, 20, 22, 24, 26, 28, 30, 32, 34, 36, 38, 40, 42, 44, 46, 48, 50, 52, 54, 56, 58, 60, 62)])
_uv = me_cylinder.uv_layers.new(name='UVMap')
_uv.uv.foreach_set('vector', [1.0, 0.5, 1.0, 1.0, 0.9688, 1.0, 0.9688, 0.5, 0.9688, 0.5, 0.9688, 1.0, 0.9375, 1.0, 0.9375, 0.5, 0.9375, 0.5, 0.9375, 1.0, 0.9062, 1.0, 0.9062, 0.5, 0.9062, 0.5, 0.9062, 1.0, 0.875, 1.0, 0.875, 0.5, 0.875, 0.5, 0.875, 1.0, 0.8438, 1.0, 0.8438, 0.5, 0.8438, 0.5, 0.8438, 1.0, 0.8125, 1.0, 0.8125, 0.5, 0.8125, 0.5, 0.8125, 1.0, 0.7812, 1.0, 0.7812, 0.5, 0.7812, 0.5, 0.7812, 1.0, 0.75, 1.0, 0.75, 0.5, 0.75, 0.5, 0.75, 1.0, 0.7188, 1.0, 0.7188, 0.5, 0.7188, 0.5, 0.7188, 1.0, 0.6875, 1.0, 0.6875, 0.5, 0.6875, 0.5, 0.6875, 1.0, 0.6562, 1.0, 0.6562, 0.5, 0.6562, 0.5, 0.6562, 1.0, 0.625, 1.0, 0.625, 0.5, 0.625, 0.5, 0.625, 1.0, 0.5938, 1.0, 0.5938, 0.5, 0.5938, 0.5, 0.5938, 1.0, 0.5625, 1.0, 0.5625, 0.5, 0.5625, 0.5, 0.5625, 1.0, 0.5312, 1.0, 0.5312, 0.5, 0.5312, 0.5, 0.5312, 1.0, 0.5, 1.0, 0.5, 0.5, 0.5, 0.5, 0.5, 1.0, 0.4688, 1.0, 0.4688, 0.5, 0.4688, 0.5, 0.4688, 1.0, 0.4375, 1.0, 0.4375, 0.5, 0.4375, 0.5, 0.4375, 1.0, 0.4062, 1.0, 0.4062, 0.5, 0.4062, 0.5, 0.4062, 1.0, 0.375, 1.0, 0.375, 0.5, 0.375, 0.5, 0.375, 1.0, 0.3438, 1.0, 0.3438, 0.5, 0.3438, 0.5, 0.3438, 1.0, 0.3125, 1.0, 0.3125, 0.5, 0.3125, 0.5, 0.3125, 1.0, 0.2812, 1.0, 0.2812, 0.5, 0.2812, 0.5, 0.2812, 1.0, 0.25, 1.0, 0.25, 0.5, 0.25, 0.5, 0.25, 1.0, 0.2188, 1.0, 0.2188, 0.5, 0.2188, 0.5, 0.2188, 1.0, 0.1875, 1.0, 0.1875, 0.5, 0.1875, 0.5, 0.1875, 1.0, 0.1562, 1.0, 0.1562, 0.5, 0.1562, 0.5, 0.1562, 1.0, 0.125, 1.0, 0.125, 0.5, 0.125, 0.5, 0.125, 1.0, 0.09375, 1.0, 0.09375, 0.5, 0.09375, 0.5, 0.09375, 1.0, 0.0625, 1.0, 0.0625, 0.5, 0.2968, 0.4854, 0.25, 0.49, 0.2032, 0.4854, 0.1582, 0.4717, 0.1167, 0.4496, 0.08029, 0.4197, 0.05045, 0.3833, 0.02827, 0.3418, 0.01461, 0.2968, 0.01, 0.25, 0.01461, 0.2032, 0.02827, 0.1582, 0.05045, 0.1167, 0.08029, 0.08029, 0.1167, 0.05045, 0.1582, 0.02827, 0.2032, 0.01461, 0.25, 0.01, 0.2968, 0.01461, 0.3418, 0.02827, 0.3833, 0.05045, 0.4197, 0.08029, 0.4496, 0.1167, 0.4717, 0.1582, 0.4854, 0.2032, 0.49, 0.25, 0.4854, 0.2968, 0.4717, 0.3418, 0.4496, 0.3833, 0.4197, 0.4197, 0.3833, 0.4496, 0.3418, 0.4717, 0.0625, 0.5, 0.0625, 1.0, 0.03125, 1.0, 0.03125, 0.5, 0.03125, 0.5, 0.03125, 1.0, 0.0, 1.0, 0.0, 0.5, 0.75, 0.49, 0.7968, 0.4854, 0.8418, 0.4717, 0.8833, 0.4496, 0.9197, 0.4197, 0.9496, 0.3833, 0.9717, 0.3418, 0.9854, 0.2968, 0.99, 0.25, 0.9854, 0.2032, 0.9717, 0.1582, 0.9496, 0.1167, 0.9197, 0.08029, 0.8833, 0.05045, 0.8418, 0.02827, 0.7968, 0.01461, 0.75, 0.01, 0.7032, 0.01461, 0.6582, 0.02827, 0.6167, 0.05045, 0.5803, 0.08029, 0.5504, 0.1167, 0.5283, 0.1582, 0.5146, 0.2032, 0.51, 0.25, 0.5146, 0.2968, 0.5283, 0.3418, 0.5504, 0.3833, 0.5803, 0.4197, 0.6167, 0.4496, 0.6582, 0.4717, 0.7032, 0.4854])
me_cylinder.materials.append(mat_material_001)
me_cylinder.use_remesh_fix_poles = True
me_cylinder.use_remesh_preserve_attributes = False
me_cylinder.update()
me_cylinder_001 = bpy.data.meshes.new('Cylinder.001')
me_cylinder_001.from_pydata([(0.0, 1.0, -1.0), (0.0, 1.0, 1.0), (0.1951, 0.9808, -1.0), (0.1951, 0.9808, 1.0), (0.3827, 0.9239, -1.0), (0.3827, 0.9239, 1.0), (0.5556, 0.8315, -1.0), (0.5556, 0.8315, 1.0), (0.7071, 0.7071, -1.0), (0.7071, 0.7071, 1.0), (0.8315, 0.5556, -1.0), (0.8315, 0.5556, 1.0), (0.9239, 0.3827, -1.0), (0.9239, 0.3827, 1.0), (0.9808, 0.1951, -1.0), (0.9808, 0.1951, 1.0), (1.0, -4.371e-08, -1.0), (1.0, -4.371e-08, 1.0), (0.9808, -0.1951, -1.0), (0.9808, -0.1951, 1.0), (0.9239, -0.3827, -1.0), (0.9239, -0.3827, 1.0), (0.8315, -0.5556, -1.0), (0.8315, -0.5556, 1.0), (0.7071, -0.7071, -1.0), (0.7071, -0.7071, 1.0), (0.5556, -0.8315, -1.0), (0.5556, -0.8315, 1.0), (0.3827, -0.9239, -1.0), (0.3827, -0.9239, 1.0), (0.1951, -0.9808, -1.0), (0.1951, -0.9808, 1.0), (-8.742e-08, -1.0, -1.0), (-8.742e-08, -1.0, 1.0), (-0.1951, -0.9808, -1.0), (-0.1951, -0.9808, 1.0), (-0.3827, -0.9239, -1.0), (-0.3827, -0.9239, 1.0), (-0.5556, -0.8315, -1.0), (-0.5556, -0.8315, 1.0), (-0.7071, -0.7071, -1.0), (-0.7071, -0.7071, 1.0), (-0.8315, -0.5556, -1.0), (-0.8315, -0.5556, 1.0), (-0.9239, -0.3827, -1.0), (-0.9239, -0.3827, 1.0), (-0.9808, -0.1951, -1.0), (-0.9808, -0.1951, 1.0), (-1.0, 1.192e-08, -1.0), (-1.0, 1.192e-08, 1.0), (-0.9808, 0.1951, -1.0), (-0.9808, 0.1951, 1.0), (-0.9239, 0.3827, -1.0), (-0.9239, 0.3827, 1.0), (-0.8315, 0.5556, -1.0), (-0.8315, 0.5556, 1.0), (-0.7071, 0.7071, -1.0), (-0.7071, 0.7071, 1.0), (-0.5556, 0.8315, -1.0), (-0.5556, 0.8315, 1.0), (-0.3827, 0.9239, -1.0), (-0.3827, 0.9239, 1.0), (-0.1951, 0.9808, -1.0), (-0.1951, 0.9808, 1.0)], [], [(0, 1, 3, 2), (2, 3, 5, 4), (4, 5, 7, 6), (6, 7, 9, 8), (8, 9, 11, 10), (10, 11, 13, 12), (12, 13, 15, 14), (14, 15, 17, 16), (16, 17, 19, 18), (18, 19, 21, 20), (20, 21, 23, 22), (22, 23, 25, 24), (24, 25, 27, 26), (26, 27, 29, 28), (28, 29, 31, 30), (30, 31, 33, 32), (32, 33, 35, 34), (34, 35, 37, 36), (36, 37, 39, 38), (38, 39, 41, 40), (40, 41, 43, 42), (42, 43, 45, 44), (44, 45, 47, 46), (46, 47, 49, 48), (48, 49, 51, 50), (50, 51, 53, 52), (52, 53, 55, 54), (54, 55, 57, 56), (56, 57, 59, 58), (58, 59, 61, 60), (3, 1, 63, 61, 59, 57, 55, 53, 51, 49, 47, 45, 43, 41, 39, 37, 35, 33, 31, 29, 27, 25, 23, 21, 19, 17, 15, 13, 11, 9, 7, 5), (60, 61, 63, 62), (62, 63, 1, 0), (0, 2, 4, 6, 8, 10, 12, 14, 16, 18, 20, 22, 24, 26, 28, 30, 32, 34, 36, 38, 40, 42, 44, 46, 48, 50, 52, 54, 56, 58, 60, 62)])
_uv = me_cylinder_001.uv_layers.new(name='UVMap')
_uv.uv.foreach_set('vector', [1.0, 0.5, 1.0, 1.0, 0.9688, 1.0, 0.9688, 0.5, 0.9688, 0.5, 0.9688, 1.0, 0.9375, 1.0, 0.9375, 0.5, 0.9375, 0.5, 0.9375, 1.0, 0.9062, 1.0, 0.9062, 0.5, 0.9062, 0.5, 0.9062, 1.0, 0.875, 1.0, 0.875, 0.5, 0.875, 0.5, 0.875, 1.0, 0.8438, 1.0, 0.8438, 0.5, 0.8438, 0.5, 0.8438, 1.0, 0.8125, 1.0, 0.8125, 0.5, 0.8125, 0.5, 0.8125, 1.0, 0.7812, 1.0, 0.7812, 0.5, 0.7812, 0.5, 0.7812, 1.0, 0.75, 1.0, 0.75, 0.5, 0.75, 0.5, 0.75, 1.0, 0.7188, 1.0, 0.7188, 0.5, 0.7188, 0.5, 0.7188, 1.0, 0.6875, 1.0, 0.6875, 0.5, 0.6875, 0.5, 0.6875, 1.0, 0.6562, 1.0, 0.6562, 0.5, 0.6562, 0.5, 0.6562, 1.0, 0.625, 1.0, 0.625, 0.5, 0.625, 0.5, 0.625, 1.0, 0.5938, 1.0, 0.5938, 0.5, 0.5938, 0.5, 0.5938, 1.0, 0.5625, 1.0, 0.5625, 0.5, 0.5625, 0.5, 0.5625, 1.0, 0.5312, 1.0, 0.5312, 0.5, 0.5312, 0.5, 0.5312, 1.0, 0.5, 1.0, 0.5, 0.5, 0.5, 0.5, 0.5, 1.0, 0.4688, 1.0, 0.4688, 0.5, 0.4688, 0.5, 0.4688, 1.0, 0.4375, 1.0, 0.4375, 0.5, 0.4375, 0.5, 0.4375, 1.0, 0.4062, 1.0, 0.4062, 0.5, 0.4062, 0.5, 0.4062, 1.0, 0.375, 1.0, 0.375, 0.5, 0.375, 0.5, 0.375, 1.0, 0.3438, 1.0, 0.3438, 0.5, 0.3438, 0.5, 0.3438, 1.0, 0.3125, 1.0, 0.3125, 0.5, 0.3125, 0.5, 0.3125, 1.0, 0.2812, 1.0, 0.2812, 0.5, 0.2812, 0.5, 0.2812, 1.0, 0.25, 1.0, 0.25, 0.5, 0.25, 0.5, 0.25, 1.0, 0.2188, 1.0, 0.2188, 0.5, 0.2188, 0.5, 0.2188, 1.0, 0.1875, 1.0, 0.1875, 0.5, 0.1875, 0.5, 0.1875, 1.0, 0.1562, 1.0, 0.1562, 0.5, 0.1562, 0.5, 0.1562, 1.0, 0.125, 1.0, 0.125, 0.5, 0.125, 0.5, 0.125, 1.0, 0.09375, 1.0, 0.09375, 0.5, 0.09375, 0.5, 0.09375, 1.0, 0.0625, 1.0, 0.0625, 0.5, 0.2968, 0.4854, 0.25, 0.49, 0.2032, 0.4854, 0.1582, 0.4717, 0.1167, 0.4496, 0.08029, 0.4197, 0.05045, 0.3833, 0.02827, 0.3418, 0.01461, 0.2968, 0.01, 0.25, 0.01461, 0.2032, 0.02827, 0.1582, 0.05045, 0.1167, 0.08029, 0.08029, 0.1167, 0.05045, 0.1582, 0.02827, 0.2032, 0.01461, 0.25, 0.01, 0.2968, 0.01461, 0.3418, 0.02827, 0.3833, 0.05045, 0.4197, 0.08029, 0.4496, 0.1167, 0.4717, 0.1582, 0.4854, 0.2032, 0.49, 0.25, 0.4854, 0.2968, 0.4717, 0.3418, 0.4496, 0.3833, 0.4197, 0.4197, 0.3833, 0.4496, 0.3418, 0.4717, 0.0625, 0.5, 0.0625, 1.0, 0.03125, 1.0, 0.03125, 0.5, 0.03125, 0.5, 0.03125, 1.0, 0.0, 1.0, 0.0, 0.5, 0.75, 0.49, 0.7968, 0.4854, 0.8418, 0.4717, 0.8833, 0.4496, 0.9197, 0.4197, 0.9496, 0.3833, 0.9717, 0.3418, 0.9854, 0.2968, 0.99, 0.25, 0.9854, 0.2032, 0.9717, 0.1582, 0.9496, 0.1167, 0.9197, 0.08029, 0.8833, 0.05045, 0.8418, 0.02827, 0.7968, 0.01461, 0.75, 0.01, 0.7032, 0.01461, 0.6582, 0.02827, 0.6167, 0.05045, 0.5803, 0.08029, 0.5504, 0.1167, 0.5283, 0.1582, 0.5146, 0.2032, 0.51, 0.25, 0.5146, 0.2968, 0.5283, 0.3418, 0.5504, 0.3833, 0.5803, 0.4197, 0.6167, 0.4496, 0.6582, 0.4717, 0.7032, 0.4854])
me_cylinder_001.use_remesh_fix_poles = True
me_cylinder_001.use_remesh_preserve_attributes = False
me_cylinder_001.update()

# ---- objects
ob_light = bpy.data.objects.new('Light', light_light)
ob_camera = bpy.data.objects.new('Camera', cam_camera)
ob_cylinder_002 = bpy.data.objects.new('Cylinder.002', me_cylinder_002)
ob_cylinder = bpy.data.objects.new('Cylinder', me_cylinder)
ob_cylinder_001 = bpy.data.objects.new('Cylinder.001', me_cylinder_001)

# ---- transforms, parenting, visibility, modifiers, constraints
ob_light.location = (4.076, 1.005, 5.904)
ob_light.rotation_euler = (0.6503, 0.05522, 1.866)
ob_light.lock_rotations_4d = False
ob_light.empty_display_type = 'ARROWS'
ob_light.color = (0.0, 0.0, 0.0, 0.0)
ob_light.lineart.crease_threshold = 0.0
ob_camera.location = (7.359, -6.926, 4.958)
ob_camera.rotation_euler = (1.109, 0.0, 0.8149)
ob_camera.lock_rotations_4d = False
ob_camera.empty_display_type = 'ARROWS'
ob_camera.color = (0.0, 0.0, 0.0, 0.0)
ob_camera.display_type = 'WIRE'
ob_camera.lineart.crease_threshold = 0.0
ob_cylinder_002.location = (0.0, 0.0, 0.0)
ob_cylinder_002.scale = (30.0, 30.0, 2.5)
ob_cylinder.location = (0.0, 0.0, 15.0)
ob_cylinder.scale = (28.0, 28.0, 1.5)
ob_cylinder_001.location = (0.0, 0.0, 10.0)
ob_cylinder_001.scale = (32.0, 32.0, 0.5)

# ---- collection membership
col_collection.objects.link(ob_light)
col_collection.objects.link(ob_camera)
col_collection.objects.link(ob_cylinder_002)
col_collection_1.objects.link(ob_cylinder)
col_collection_1.objects.link(ob_cylinder_001)

# ---- scene / render settings (as saved in the file)
scene.camera = ob_camera
scene.frame_start = 1; scene.frame_end = 250; scene.frame_set(1)
scene.render.engine = 'BLENDER_EEVEE_NEXT'
scene.cycles.sampling_pattern = 'TABULATED_SOBOL'
scene.cycles.use_light_tree = False
scene.view_settings.view_transform = 'Filmic'
bpy.context.view_layer.update()
